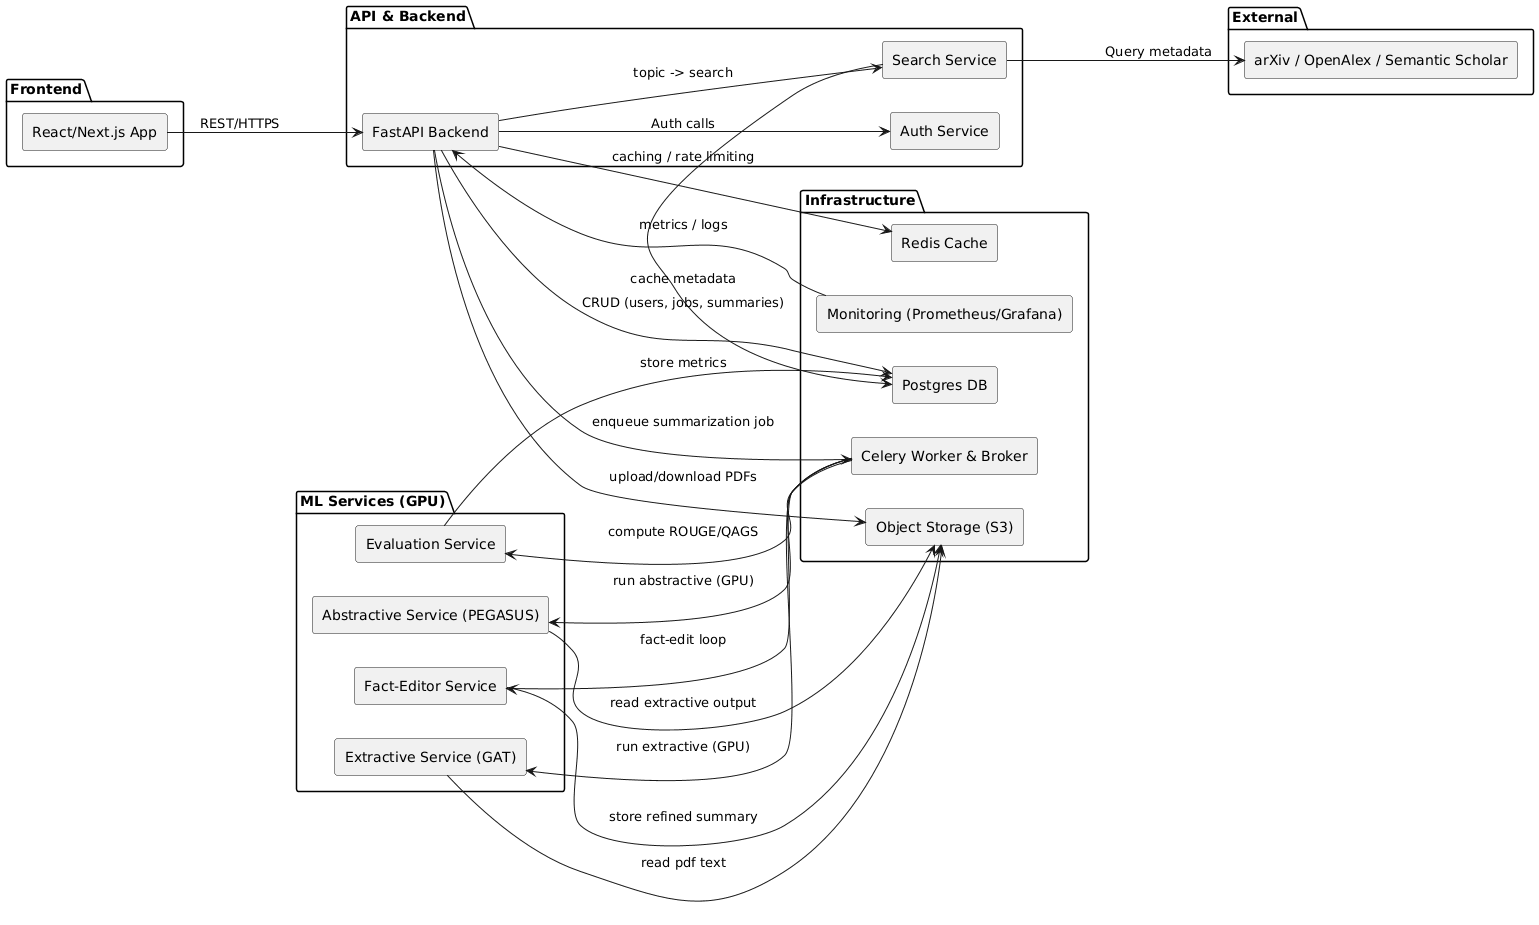

The diagram above was rendered by PlantUML. Its source (embedded in the PNG):
@startuml
skinparam componentStyle rectangle
left to right direction

package "Frontend" {
  [React/Next.js App] as FE
}

package "API & Backend" {
  [FastAPI Backend] as API
  [Search Service] as SEARCH
  [Auth Service] as AUTH
}

package "ML Services (GPU)" {
  [Extractive Service (GAT)] as EX
  [Abstractive Service (PEGASUS)] as AB
  [Fact-Editor Service] as FEAT
  [Evaluation Service] as EVAL
}

package "Infrastructure" {
  [Postgres DB] as PG
  [Redis Cache] as REDIS
  [Celery Worker & Broker] as CEL
  [Object Storage (S3)] as S3
  [Monitoring (Prometheus/Grafana)] as MON
}

package "External" {
  [arXiv / OpenAlex / Semantic Scholar] as EXTAPI
}

FE --> API : REST/HTTPS
API --> AUTH : Auth calls
API --> SEARCH : "topic -> search"
SEARCH --> EXTAPI : Query metadata
SEARCH --> PG : cache metadata
API --> PG : CRUD (users, jobs, summaries)
API --> S3 : upload/download PDFs
API --> CEL : enqueue summarization job
CEL --> EX : run extractive (GPU)
CEL --> AB : run abstractive (GPU)
CEL --> FEAT : fact-edit loop
CEL --> EVAL : compute ROUGE/QAGS
EX --> S3 : read pdf text
AB --> S3 : read extractive output
FEAT --> S3 : store refined summary
EVAL --> PG : store metrics
MON --> API : metrics / logs
API --> REDIS : caching / rate limiting
@enduml